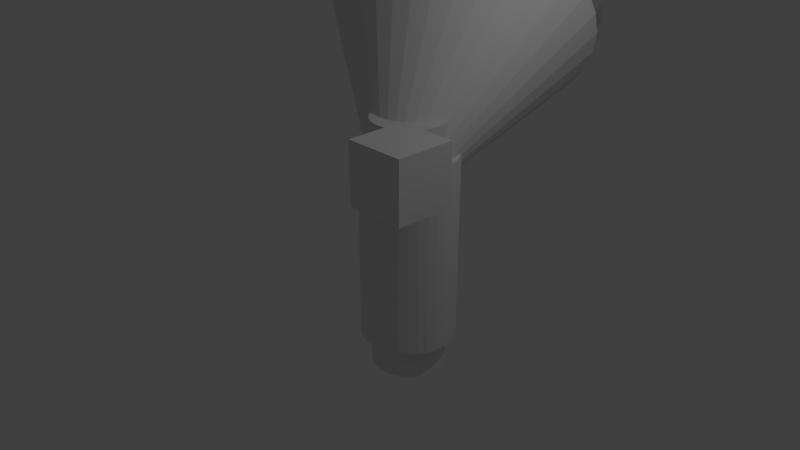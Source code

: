 # Source: WeirdoGun.blend  (saved by Blender 2.79.0; exported with 4.5.12 LTS)
import bpy
from mathutils import Matrix  # noqa: F401  (used for matrix-valued properties, if any)

bpy.ops.wm.read_factory_settings(use_empty=True)
scene = bpy.context.scene
scene.name = 'Scene'

# ---- collections
col_collection_1 = bpy.data.collections.new('Collection 1'); scene.collection.children.link(col_collection_1)

# ---- world
world_world = bpy.data.worlds.new('World'); scene.world = world_world
world_world.color = (0.05088, 0.05088, 0.05088)
world_world.use_sun_shadow = False
world_world.sun_shadow_jitter_overblur = 0.0
world_world.cycles.sampling_method = 'MANUAL'

# ---- cameras
cam_camera = bpy.data.cameras.new('Camera')
cam_camera.clip_end = 100.0
cam_camera.lens = 35.0
cam_camera.sensor_width = 32.0
cam_camera.sensor_height = 18.0
cam_camera.ortho_scale = 7.314
cam_camera.dof.focus_distance = 0.0
cam_camera.dof.aperture_fstop = 128.0

# ---- lights
light_lamp = bpy.data.lights.new('Lamp', 'POINT')
light_lamp.transmission_factor = 0.0
light_lamp.cutoff_distance = 30.0
light_lamp.energy = 100.0
light_lamp.shadow_buffer_clip_start = 1.001
light_lamp.shadow_soft_size = 0.1
light_lamp.shadow_maximum_resolution = 0.006
light_lamp.use_absolute_resolution = True

# ---- meshes
me_cube_001 = bpy.data.meshes.new('Cube.001')
me_cube_001.from_pydata([(-1.0, -0.07204, -1.0), (-1.0, -0.07204, 1.0), (-1.0, 1.928, -1.0), (-1.0, 1.928, 1.0), (1.0, -0.07204, -1.0), (1.0, -0.07204, 1.0), (1.0, 1.928, -1.0), (1.0, 1.928, 1.0)], [], [(0, 1, 3, 2), (2, 3, 7, 6), (6, 7, 5, 4), (4, 5, 1, 0), (2, 6, 4, 0), (7, 3, 1, 5)])
me_cube_001.use_remesh_preserve_volume = False
me_cube_001.use_remesh_preserve_attributes = False
me_cube_001.use_mirror_vertex_groups = False
me_cube_001.update()
me_cone = bpy.data.meshes.new('Cone')
me_cone.from_pydata([(0.0, 1.0, -1.0), (0.0, 0.0, 1.0), (0.1951, 0.9808, -1.0), (0.3827, 0.9239, -1.0), (0.5556, 0.8315, -1.0), (0.7071, 0.7071, -1.0), (0.8315, 0.5556, -1.0), (0.9239, 0.3827, -1.0), (0.9808, 0.1951, -1.0), (1.0, 7.55e-08, -1.0), (0.9808, -0.1951, -1.0), (0.9239, -0.3827, -1.0), (0.8315, -0.5556, -1.0), (0.7071, -0.7071, -1.0), (0.5556, -0.8315, -1.0), (0.3827, -0.9239, -1.0), (0.1951, -0.9808, -1.0), (-3.258e-07, -1.0, -1.0), (-0.1951, -0.9808, -1.0), (-0.3827, -0.9239, -1.0), (-0.5556, -0.8315, -1.0), (-0.7071, -0.7071, -1.0), (-0.8315, -0.5556, -1.0), (-0.9239, -0.3827, -1.0), (-0.9808, -0.1951, -1.0), (-1.0, 9.656e-07, -1.0), (-0.9808, 0.1951, -1.0), (-0.9239, 0.3827, -1.0), (-0.8315, 0.5556, -1.0), (-0.7071, 0.7071, -1.0), (-0.5556, 0.8315, -1.0), (-0.3827, 0.9239, -1.0), (-0.1951, 0.9808, -1.0), (0.0, 1.0, -1.0), (0.1951, 0.9808, -1.0), (0.0, 0.0, 1.0), (0.5556, 0.8315, -1.0), (0.3827, 0.9239, -1.0), (-0.1951, 0.9808, -1.0), (0.7071, 0.7071, -1.0), (-0.3827, 0.9239, -1.0), (0.8315, 0.5556, -1.0), (-0.5556, 0.8315, -1.0), (0.9239, 0.3827, -1.0), (-0.7071, 0.7071, -1.0), (0.9808, 0.1951, -1.0), (-0.8315, 0.5556, -1.0), (1.0, 7.55e-08, -1.0), (-0.9239, 0.3827, -1.0), (0.9808, -0.1951, -1.0), (-0.9808, 0.1951, -1.0), (0.9239, -0.3827, -1.0), (-1.0, 9.656e-07, -1.0), (0.8315, -0.5556, -1.0), (-0.9808, -0.1951, -1.0), (0.7071, -0.7071, -1.0), (-0.9239, -0.3827, -1.0), (0.5556, -0.8315, -1.0), (-0.8315, -0.5556, -1.0), (0.3827, -0.9239, -1.0), (-0.7071, -0.7071, -1.0), (0.1951, -0.9808, -1.0), (-0.5556, -0.8315, -1.0), (-3.258e-07, -1.0, -1.0), (-0.3827, -0.9239, -1.0), (-0.1951, -0.9808, -1.0), (2.98e-08, 1.0, -0.6408), (0.1951, 0.9808, -0.6408), (2.98e-08, 2.161e-07, 1.359), (0.5556, 0.8315, -0.6408), (0.3827, 0.9239, -0.6408), (-0.1951, 0.9808, -0.6408), (0.7071, 0.7071, -0.6408), (-0.3827, 0.9239, -0.6408), (0.8315, 0.5556, -0.6408), (-0.5556, 0.8315, -0.6408), (0.9239, 0.3827, -0.6408), (-0.7071, 0.7071, -0.6408), (0.9808, 0.1951, -0.6408), (-0.8315, 0.5556, -0.6408), (1.0, 2.916e-07, -0.6408), (-0.9239, 0.3827, -0.6408), (0.9808, -0.1951, -0.6408), (-0.9808, 0.1951, -0.6408), (0.9239, -0.3827, -0.6408), (-1.0, 1.182e-06, -0.6408), (0.8315, -0.5556, -0.6408), (-0.9808, -0.1951, -0.6408), (0.7071, -0.7071, -0.6408), (-0.9239, -0.3827, -0.6408), (0.5556, -0.8315, -0.6408), (-0.8315, -0.5556, -0.6408), (0.3827, -0.9239, -0.6408), (-0.7071, -0.7071, -0.6408), (0.1951, -0.9808, -0.6408), (-0.5556, -0.8315, -0.6408), (-2.96e-07, -1.0, -0.6408), (-0.3827, -0.9239, -0.6408), (-0.1951, -0.9808, -0.6408)], [], [(0, 2, 1), (2, 3, 1), (3, 4, 1), (4, 5, 1), (5, 6, 1), (6, 7, 1), (7, 8, 1), (8, 9, 1), (9, 10, 1), (10, 11, 1), (11, 12, 1), (12, 13, 1), (13, 14, 1), (14, 15, 1), (15, 16, 1), (16, 17, 1), (17, 18, 1), (18, 19, 1), (19, 20, 1), (20, 21, 1), (21, 22, 1), (22, 23, 1), (23, 24, 1), (24, 25, 1), (25, 26, 1), (26, 27, 1), (27, 28, 1), (28, 29, 1), (29, 30, 1), (30, 31, 1), (31, 32, 1), (32, 0, 1), (0, 32, 31, 30, 29, 28, 27, 26, 25, 24, 23, 22, 21, 20, 19, 18, 17, 16, 15, 14, 13, 12, 11, 10, 9, 8, 7, 6, 5, 4, 3, 2), (33, 34, 35), (34, 37, 35), (37, 36, 35), (36, 39, 35), (39, 41, 35), (41, 43, 35), (43, 45, 35), (45, 47, 35), (47, 49, 35), (49, 51, 35), (51, 53, 35), (53, 55, 35), (55, 57, 35), (57, 59, 35), (59, 61, 35), (61, 63, 35), (63, 65, 35), (65, 64, 35), (64, 62, 35), (62, 60, 35), (60, 58, 35), (58, 56, 35), (56, 54, 35), (54, 52, 35), (52, 50, 35), (50, 48, 35), (48, 46, 35), (46, 44, 35), (44, 42, 35), (42, 40, 35), (40, 38, 35), (38, 33, 35), (33, 38, 40, 42, 44, 46, 48, 50, 52, 54, 56, 58, 60, 62, 64, 65, 63, 61, 59, 57, 55, 53, 51, 49, 47, 45, 43, 41, 39, 36, 37, 34), (66, 68, 67), (67, 68, 70), (70, 68, 69), (69, 68, 72), (72, 68, 74), (74, 68, 76), (76, 68, 78), (78, 68, 80), (80, 68, 82), (82, 68, 84), (84, 68, 86), (86, 68, 88), (88, 68, 90), (90, 68, 92), (92, 68, 94), (94, 68, 96), (96, 68, 98), (98, 68, 97), (97, 68, 95), (95, 68, 93), (93, 68, 91), (91, 68, 89), (89, 68, 87), (87, 68, 85), (85, 68, 83), (83, 68, 81), (81, 68, 79), (79, 68, 77), (77, 68, 75), (75, 68, 73), (73, 68, 71), (71, 68, 66), (66, 67, 70, 69, 72, 74, 76, 78, 80, 82, 84, 86, 88, 90, 92, 94, 96, 98, 97, 95, 93, 91, 89, 87, 85, 83, 81, 79, 77, 75, 73, 71)])
me_cone.use_remesh_preserve_volume = False
me_cone.use_remesh_preserve_attributes = False
me_cone.use_mirror_vertex_groups = False
me_cone.update()
me_cylinder = bpy.data.meshes.new('Cylinder')
me_cylinder.from_pydata([(3.744e-08, 0.579, -1.158), (3.744e-08, 0.579, 1.158), (0.113, 0.5679, -1.158), (0.113, 0.5679, 1.158), (0.2216, 0.5349, -1.158), (0.2216, 0.5349, 1.158), (0.3217, 0.4814, -1.158), (0.3217, 0.4814, 1.158), (0.4094, 0.4094, -1.158), (0.4094, 0.4094, 1.158), (0.4814, 0.3217, -1.158), (0.4814, 0.3217, 1.158), (0.5349, 0.2216, -1.158), (0.5349, 0.2216, 1.158), (0.5679, 0.113, -1.158), (0.5679, 0.113, 1.158), (0.579, 1.896e-07, -1.158), (0.579, 1.896e-07, 1.158), (0.5679, -0.113, -1.158), (0.5679, -0.113, 1.158), (0.5349, -0.2216, -1.158), (0.5349, -0.2216, 1.158), (0.4814, -0.3217, -1.158), (0.4814, -0.3217, 1.158), (0.4094, -0.4094, -1.158), (0.4094, -0.4094, 1.158), (0.3217, -0.4814, -1.158), (0.3217, -0.4814, 1.158), (0.2216, -0.5349, -1.158), (0.2216, -0.5349, 1.158), (0.113, -0.5679, -1.158), (0.113, -0.5679, 1.158), (-1.512e-07, -0.579, -1.158), (-1.512e-07, -0.579, 1.158), (-0.113, -0.5679, -1.158), (-0.113, -0.5679, 1.158), (-0.2216, -0.5349, -1.158), (-0.2216, -0.5349, 1.158), (-0.3217, -0.4814, -1.158), (-0.3217, -0.4814, 1.158), (-0.4094, -0.4094, -1.158), (-0.4094, -0.4094, 1.158), (-0.4814, -0.3217, -1.158), (-0.4814, -0.3217, 1.158), (-0.5349, -0.2216, -1.158), (-0.5349, -0.2216, 1.158), (-0.5679, -0.113, -1.158), (-0.5679, -0.113, 1.158), (-0.579, 7.049e-07, -1.158), (-0.579, 7.049e-07, 1.158), (-0.5679, 0.113, -1.158), (-0.5679, 0.113, 1.158), (-0.5349, 0.2216, -1.158), (-0.5349, 0.2216, 1.158), (-0.4814, 0.3217, -1.158), (-0.4814, 0.3217, 1.158), (-0.4094, 0.4094, -1.158), (-0.4094, 0.4094, 1.158), (-0.3217, 0.4814, -1.158), (-0.3217, 0.4814, 1.158), (-0.2216, 0.5349, -1.158), (-0.2216, 0.5349, 1.158), (-0.113, 0.5679, -1.158), (-0.113, 0.5679, 1.158), (3.744e-08, 0.7465, -0.8542), (3.744e-08, 0.7465, 0.8542), (0.1456, 0.7322, -0.8542), (0.1456, 0.7322, 0.8542), (0.2857, 0.6897, -0.8542), (0.2857, 0.6897, 0.8542), (0.4147, 0.6207, -0.8542), (0.4147, 0.6207, 0.8542), (0.5279, 0.5279, -0.8542), (0.5279, 0.5279, 0.8542), (0.6207, 0.4147, -0.8542), (0.6207, 0.4147, 0.8542), (0.6897, 0.2857, -0.8542), (0.6897, 0.2857, 0.8542), (0.7322, 0.1456, -0.8542), (0.7322, 0.1456, 0.8542), (0.7465, 1.85e-07, -0.8542), (0.7465, 1.85e-07, 0.8542), (0.7322, -0.1456, -0.8542), (0.7322, -0.1456, 0.8542), (0.6897, -0.2857, -0.8542), (0.6897, -0.2857, 0.8542), (0.6207, -0.4147, -0.8542), (0.6207, -0.4147, 0.8542), (0.5279, -0.5279, -0.8542), (0.5279, -0.5279, 0.8542), (0.4147, -0.6207, -0.8542), (0.4147, -0.6207, 0.8542), (0.2857, -0.6897, -0.8542), (0.2857, -0.6897, 0.8542), (0.1456, -0.7322, -0.8542), (0.1456, -0.7322, 0.8542), (-2.058e-07, -0.7465, -0.8542), (-2.058e-07, -0.7465, 0.8542), (-0.1456, -0.7322, -0.8542), (-0.1456, -0.7322, 0.8542), (-0.2857, -0.6897, -0.8542), (-0.2857, -0.6897, 0.8542), (-0.4147, -0.6207, -0.8542), (-0.4147, -0.6207, 0.8542), (-0.5279, -0.5279, -0.8542), (-0.5279, -0.5279, 0.8542), (-0.6207, -0.4147, -0.8542), (-0.6207, -0.4147, 0.8542), (-0.6897, -0.2857, -0.8542), (-0.6897, -0.2857, 0.8542), (-0.7322, -0.1456, -0.8542), (-0.7322, -0.1456, 0.8542), (-0.7465, 8.494e-07, -0.8542), (-0.7465, 8.494e-07, 0.8542), (-0.7322, 0.1456, -0.8542), (-0.7322, 0.1456, 0.8542), (-0.6897, 0.2857, -0.8542), (-0.6897, 0.2857, 0.8542), (-0.6207, 0.4147, -0.8542), (-0.6207, 0.4147, 0.8542), (-0.5279, 0.5279, -0.8542), (-0.5279, 0.5279, 0.8542), (-0.4147, 0.6207, -0.8542), (-0.4147, 0.6207, 0.8542), (-0.2857, 0.6897, -0.8542), (-0.2857, 0.6897, 0.8542), (-0.1456, 0.7322, -0.8542), (-0.1456, 0.7322, 0.8542)], [], [(0, 1, 3, 2), (2, 3, 5, 4), (4, 5, 7, 6), (6, 7, 9, 8), (8, 9, 11, 10), (10, 11, 13, 12), (12, 13, 15, 14), (14, 15, 17, 16), (16, 17, 19, 18), (18, 19, 21, 20), (20, 21, 23, 22), (22, 23, 25, 24), (24, 25, 27, 26), (26, 27, 29, 28), (28, 29, 31, 30), (30, 31, 33, 32), (32, 33, 35, 34), (34, 35, 37, 36), (36, 37, 39, 38), (38, 39, 41, 40), (40, 41, 43, 42), (42, 43, 45, 44), (44, 45, 47, 46), (46, 47, 49, 48), (48, 49, 51, 50), (50, 51, 53, 52), (52, 53, 55, 54), (54, 55, 57, 56), (56, 57, 59, 58), (58, 59, 61, 60), (3, 1, 63, 61, 59, 57, 55, 53, 51, 49, 47, 45, 43, 41, 39, 37, 35, 33, 31, 29, 27, 25, 23, 21, 19, 17, 15, 13, 11, 9, 7, 5), (60, 61, 63, 62), (62, 63, 1, 0), (0, 2, 4, 6, 8, 10, 12, 14, 16, 18, 20, 22, 24, 26, 28, 30, 32, 34, 36, 38, 40, 42, 44, 46, 48, 50, 52, 54, 56, 58, 60, 62), (64, 65, 67, 66), (66, 67, 69, 68), (68, 69, 71, 70), (70, 71, 73, 72), (72, 73, 75, 74), (74, 75, 77, 76), (76, 77, 79, 78), (78, 79, 81, 80), (80, 81, 83, 82), (82, 83, 85, 84), (84, 85, 87, 86), (86, 87, 89, 88), (88, 89, 91, 90), (90, 91, 93, 92), (92, 93, 95, 94), (94, 95, 97, 96), (96, 97, 99, 98), (98, 99, 101, 100), (100, 101, 103, 102), (102, 103, 105, 104), (104, 105, 107, 106), (106, 107, 109, 108), (108, 109, 111, 110), (110, 111, 113, 112), (112, 113, 115, 114), (114, 115, 117, 116), (116, 117, 119, 118), (118, 119, 121, 120), (120, 121, 123, 122), (122, 123, 125, 124), (67, 65, 127, 125, 123, 121, 119, 117, 115, 113, 111, 109, 107, 105, 103, 101, 99, 97, 95, 93, 91, 89, 87, 85, 83, 81, 79, 77, 75, 73, 71, 69), (124, 125, 127, 126), (126, 127, 65, 64), (64, 66, 68, 70, 72, 74, 76, 78, 80, 82, 84, 86, 88, 90, 92, 94, 96, 98, 100, 102, 104, 106, 108, 110, 112, 114, 116, 118, 120, 122, 124, 126)])
me_cylinder.use_remesh_preserve_volume = False
me_cylinder.use_remesh_preserve_attributes = False
me_cylinder.use_mirror_vertex_groups = False
me_cylinder.update()

# ---- objects
ob_cube = bpy.data.objects.new('Cube', me_cube_001)
ob_cone = bpy.data.objects.new('Cone', me_cone)
ob_cylinder = bpy.data.objects.new('Cylinder', me_cylinder)
ob_lamp = bpy.data.objects.new('Lamp', light_lamp)
ob_camera = bpy.data.objects.new('Camera', cam_camera)

# ---- transforms, parenting, visibility, modifiers, constraints
ob_cube.location = (1.577, -1.274, 1.88)
ob_cube.scale = (0.3648, 0.3648, 0.3648)
ob_cube.lineart.crease_threshold = 0.0
ob_cone.location = (0.4286, 0.7659, 2.299)
ob_cone.rotation_euler = (2.701, -1.052, -0.5734)
ob_cone.scale = (1.559, 1.718, 1.684)
ob_cone.lineart.crease_threshold = 0.0
ob_cylinder.location = (0.9653, -0.2235, 0.5922)
ob_cylinder.scale = (0.7756, 0.7756, 1.356)
ob_cylinder.lineart.crease_threshold = 0.0
ob_lamp.location = (4.076, 1.005, 5.904)
ob_lamp.rotation_euler = (0.6503, 0.05522, 1.866)
ob_lamp.lock_rotations_4d = False
ob_lamp.empty_display_type = 'ARROWS'
ob_lamp.color = (0.0, 0.0, 0.0, 0.0)
ob_lamp.lineart.crease_threshold = 0.0
ob_camera.location = (7.481, -6.508, 5.344)
ob_camera.rotation_euler = (1.109, 0.0, 0.8149)
ob_camera.lock_rotations_4d = False
ob_camera.empty_display_type = 'ARROWS'
ob_camera.color = (0.0, 0.0, 0.0, 0.0)
ob_camera.display_type = 'WIRE'
ob_camera.lineart.crease_threshold = 0.0

# ---- collection membership
col_collection_1.objects.link(ob_cube)
col_collection_1.objects.link(ob_cone)
col_collection_1.objects.link(ob_cylinder)
col_collection_1.objects.link(ob_lamp)
col_collection_1.objects.link(ob_camera)

# ---- scene / render settings (as saved in the file)
scene.camera = ob_camera
scene.frame_start = 1; scene.frame_end = 250; scene.frame_set(1)
scene.render.engine = 'BLENDER_EEVEE_NEXT'
scene.render.resolution_percentage = 50
scene.render.dither_intensity = 0.0
scene.cycles.use_denoising = False
scene.cycles.samples = 128
scene.cycles.sampling_pattern = 'TABULATED_SOBOL'
scene.cycles.use_adaptive_sampling = False
scene.cycles.use_light_tree = False
scene.cycles.blur_glossy = 0.0
scene.cycles.sample_clamp_indirect = 0.0
scene.view_settings.view_transform = 'Standard'
bpy.context.view_layer.update()
